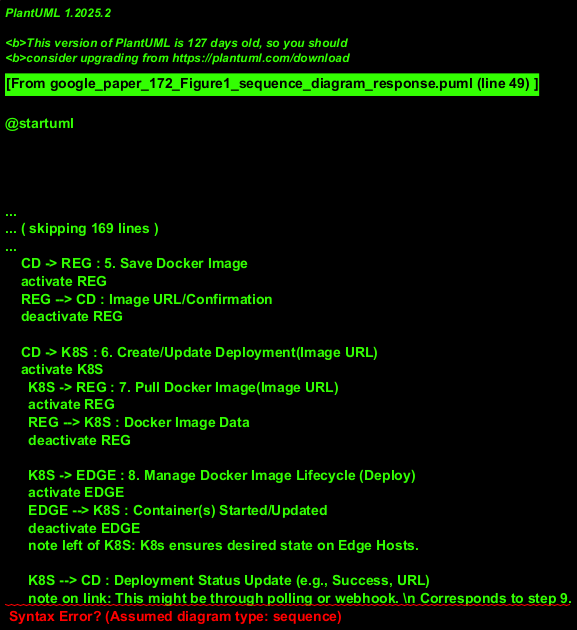

The diagram above was rendered by PlantUML. Its source (embedded in the PNG):
@startuml
!theme plain
title Sequence Diagram: CI/CD Flow

actor Developer
participant "Version Control" as VCS
participant "CI Server" as CI
participant "CD Server" as CD
participant "Container Registry" as REG
participant "Kubernetes Master" as K8S
participant "Edge Hosts" as EDGE

Developer -> VCS : 1. Push Commit
activate VCS
VCS -> CI : Git Hook (Notify New Commit)
deactivate VCS
activate CI
  CI -> VCS : 2. Pull Revision
  activate VCS
  VCS --> CI : Revision Data
  deactivate VCS

  CI -> CI : 3. Run Tests
  CI -> CI : 3. Build Docker Image
  note right of CI: Image artifact created

  CI -> CD : 4. Push Docker Image Revision (Image/Metadata)
  deactivate CI
  activate CD
    CD -> REG : 5. Save Docker Image
    activate REG
    REG --> CD : Image URL/Confirmation
    deactivate REG

    CD -> K8S : 6. Create/Update Deployment(Image URL)
    activate K8S
      K8S -> REG : 7. Pull Docker Image(Image URL)
      activate REG
      REG --> K8S : Docker Image Data
      deactivate REG

      K8S -> EDGE : 8. Manage Docker Image Lifecycle (Deploy)
      activate EDGE
      EDGE --> K8S : Container(s) Started/Updated
      deactivate EDGE
      note left of K8S: K8s ensures desired state on Edge Hosts.

      K8S --> CD : Deployment Status Update (e.g., Success, URL)
      note on link: This might be through polling or webhook. \n Corresponds to step 9.
    deactivate K8S

    CD -> CD : 9. Monitor Success, Pull URL from Status
    note right of CD: CD confirms deployment and retrieves access URL if applicable.
  deactivate CD

@enduml